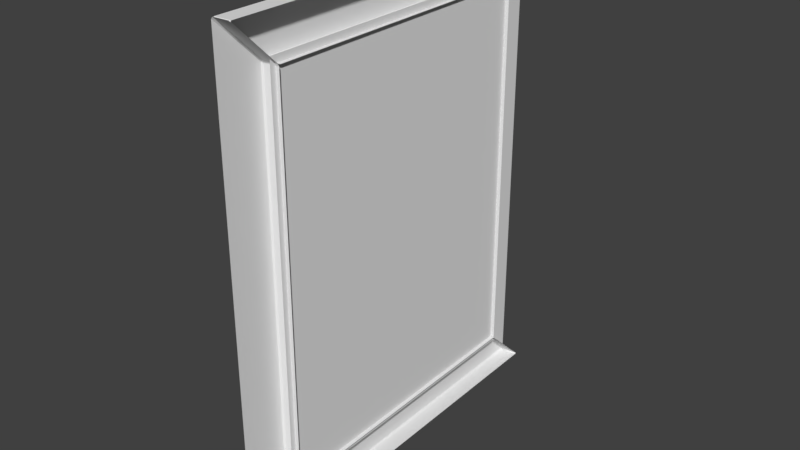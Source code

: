 # Source: Window_small.blend  (saved by Blender 2.79.1; exported with 4.5.12 LTS)
import bpy
from mathutils import Matrix  # noqa: F401  (used for matrix-valued properties, if any)

bpy.ops.wm.read_factory_settings(use_empty=True)
scene = bpy.context.scene
scene.name = 'Scene'

# ---- collections
col_collection_1 = bpy.data.collections.new('Collection 1'); scene.collection.children.link(col_collection_1)

# ---- materials (node trees are filled in below, after node groups)
mat_material_test = bpy.data.materials.new('Material_test')
mat_glass = bpy.data.materials.new('Glass')

# ---- node groups
ng_auto_smooth = bpy.data.node_groups.new('Auto Smooth', 'GeometryNodeTree')
_s = ng_auto_smooth.interface.new_socket(name='Geometry', in_out='OUTPUT', socket_type='NodeSocketGeometry')
_s = ng_auto_smooth.interface.new_socket(name='Geometry', in_out='INPUT', socket_type='NodeSocketGeometry')
_s = ng_auto_smooth.interface.new_socket(name='Angle', in_out='INPUT', socket_type='NodeSocketFloat')
_s.subtype = 'ANGLE'
_s.min_value = 0.0
_s.max_value = 3.142
ng_auto_smooth.is_modifier = True
_N = ng_auto_smooth.nodes; _L = ng_auto_smooth.links
n0 = _N.new('NodeGroupOutput'); n0.name = 'Group Output'; n0.location = (480, -100)
n1 = _N.new('NodeGroupInput'); n1.name = 'Group Input'; n1.location = (-420, -300)
n2 = _N.new('NodeGroupInput'); n2.name = 'Group Input.001'; n2.location = (-60, -100)
n3 = _N.new('GeometryNodeSetShadeSmooth'); n3.name = 'Set Shade Smooth'; n3.location = (120, -100)
n3.domain = 'EDGE'
n4 = _N.new('GeometryNodeSetShadeSmooth'); n4.name = 'Set Shade Smooth.001'; n4.location = (300, -100)
n5 = _N.new('GeometryNodeInputMeshEdgeAngle'); n5.name = 'Edge Angle'; n5.location = (-420, -220)
n6 = _N.new('GeometryNodeInputEdgeSmooth'); n6.name = 'Is Edge Smooth'; n6.location = (-60, -160)
n7 = _N.new('GeometryNodeInputShadeSmooth'); n7.name = 'Is Face Smooth'; n7.location = (-240, -340)
n8 = _N.new('FunctionNodeBooleanMath'); n8.name = 'Boolean Math'; n8.location = (-60, -220)
n9 = _N.new('FunctionNodeCompare'); n9.name = 'Compare'; n9.location = (-240, -180)
n9.operation = 'LESS_EQUAL'
_L.new(n5.outputs[0], n9.inputs[0])
_L.new(n4.outputs[0], n0.inputs[0])
_L.new(n1.outputs[1], n9.inputs[1])
_L.new(n9.outputs[0], n8.inputs[0])
_L.new(n7.outputs[0], n8.inputs[1])
_L.new(n2.outputs[0], n3.inputs[0])
_L.new(n6.outputs[0], n3.inputs[1])
_L.new(n3.outputs[0], n4.inputs[0])
_L.new(n8.outputs[0], n3.inputs[2])
n0.is_active_output = True

# ---- material node trees

# ---- world
world_world = bpy.data.worlds.new('World'); scene.world = world_world
world_world.color = (0.05088, 0.05088, 0.05088)
world_world.use_sun_shadow = False
world_world.sun_shadow_jitter_overblur = 0.0
world_world.cycles.sampling_method = 'MANUAL'

# ---- meshes
me_window_small = bpy.data.meshes.new('Window_small')
me_window_small.from_pydata([(-0.0519, -0.6497, 0.7804), (-0.0519, -0.6497, -0.7804), (-0.08137, 0.6467, 0.7804), (-0.08137, 0.6467, -0.7804), (-0.05534, -0.4983, -0.6369), (-0.05534, -0.4983, 0.6369), (-0.07793, 0.4953, -0.6369), (-0.07793, 0.4953, 0.6369), (0.0003717, -0.4956, -0.6369), (0.0003718, -0.4956, 0.6369), (-0.02221, 0.4981, -0.6369), (-0.02221, 0.4981, 0.6369), (-0.01145, -0.5142, -0.6605), (-0.01145, -0.5142, 0.6605), (-0.03487, 0.5162, -0.6605), (-0.03487, 0.5162, 0.6605), (-0.0519, -0.6497, 0.7804), (-0.05534, -0.4983, 0.6369), (-0.05534, -0.4983, -0.6369), (-0.0519, -0.6497, -0.7804), (-0.08137, 0.6467, -0.7804), (-0.07793, 0.4953, -0.6369), (-0.07793, 0.4953, 0.6369), (-0.08137, 0.6467, 0.7804), (-0.02221, 0.4981, 0.6369), (0.0003718, -0.4956, 0.6369), (-0.02221, 0.4981, -0.6369), (0.0003717, -0.4956, -0.6369), (0.003813, -0.6469, 0.7804), (0.003813, -0.6469, -0.7804), (-0.02565, 0.6495, -0.7804), (-0.02565, 0.6495, 0.7804), (0.007253, -0.6469, 0.7804), (0.007253, -0.6469, -0.7804), (-0.02221, 0.6495, 0.7804), (-0.02221, 0.6495, -0.7804)], [], [(5, 7, 11, 9), (17, 18, 19, 16), (21, 22, 23, 20), (4, 6, 3, 1), (7, 5, 0, 2), (22, 21, 26, 24), (6, 4, 8, 10), (18, 17, 25, 27), (12, 13, 15, 14), (23, 22, 24, 31), (16, 28, 25, 17), (19, 18, 27, 29), (20, 30, 26, 21), (2, 0, 32, 34), (1, 3, 35, 33), (7, 2, 34, 11), (9, 32, 0, 5), (4, 1, 33, 8), (3, 6, 10, 35)])
me_window_small.polygons.foreach_set('material_index', [0, 0, 0, 0, 0, 0, 0, 0, 1, 0, 0, 0, 0, 0, 0, 0, 0, 0, 0])
_ca = me_window_small.color_attributes.new('Col', 'BYTE_COLOR', 'CORNER')
_ca.data.foreach_set('color', [1.0, 1.0, 1.0, 1.0, 1.0, 1.0, 1.0, 1.0, 1.0, 1.0, 1.0, 1.0, 1.0, 1.0, 1.0, 1.0, 1.0, 1.0, 1.0, 1.0, 1.0, 1.0, 1.0, 1.0, 1.0, 1.0, 1.0, 1.0, 1.0, 1.0, 1.0, 1.0, 1.0, 1.0, 1.0, 1.0, 1.0, 1.0, 1.0, 1.0, 1.0, 1.0, 1.0, 1.0, 1.0, 1.0, 1.0, 1.0, 1.0, 1.0, 1.0, 1.0, 1.0, 1.0, 1.0, 1.0, 1.0, 1.0, 1.0, 1.0, 1.0, 1.0, 1.0, 1.0, 1.0, 1.0, 1.0, 1.0, 1.0, 1.0, 1.0, 1.0, 1.0, 1.0, 1.0, 1.0, 1.0, 1.0, 1.0, 1.0, 1.0, 1.0, 1.0, 1.0, 1.0, 1.0, 1.0, 1.0, 1.0, 1.0, 1.0, 1.0, 1.0, 1.0, 1.0, 1.0, 1.0, 1.0, 1.0, 1.0, 1.0, 1.0, 1.0, 1.0, 1.0, 1.0, 1.0, 1.0, 1.0, 1.0, 1.0, 1.0, 1.0, 1.0, 1.0, 1.0, 1.0, 1.0, 1.0, 1.0, 1.0, 1.0, 1.0, 1.0, 1.0, 1.0, 1.0, 1.0, 1.0, 1.0, 1.0, 1.0, 1.0, 1.0, 1.0, 1.0, 1.0, 1.0, 1.0, 1.0, 1.0, 1.0, 1.0, 1.0, 1.0, 1.0, 1.0, 1.0, 1.0, 1.0, 1.0, 1.0, 1.0, 1.0, 1.0, 1.0, 1.0, 1.0, 1.0, 1.0, 1.0, 1.0, 1.0, 1.0, 1.0, 1.0, 1.0, 1.0, 1.0, 1.0, 1.0, 1.0, 1.0, 1.0, 1.0, 1.0, 1.0, 1.0, 1.0, 1.0, 1.0, 1.0, 1.0, 1.0, 1.0, 1.0, 1.0, 1.0, 1.0, 1.0, 1.0, 1.0, 1.0, 1.0, 1.0, 1.0, 1.0, 1.0, 1.0, 1.0, 1.0, 1.0, 1.0, 1.0, 1.0, 1.0, 1.0, 1.0, 1.0, 1.0, 1.0, 1.0, 1.0, 1.0, 1.0, 1.0, 1.0, 1.0, 1.0, 1.0, 1.0, 1.0, 1.0, 1.0, 1.0, 1.0, 1.0, 1.0, 1.0, 1.0, 1.0, 1.0, 1.0, 1.0, 1.0, 1.0, 1.0, 1.0, 1.0, 1.0, 1.0, 1.0, 1.0, 1.0, 1.0, 1.0, 1.0, 1.0, 1.0, 1.0, 1.0, 1.0, 1.0, 1.0, 1.0, 1.0, 1.0, 1.0, 1.0, 1.0, 1.0, 1.0, 1.0, 1.0, 1.0, 1.0, 1.0, 1.0, 1.0, 1.0, 1.0, 1.0, 1.0, 1.0, 1.0, 1.0, 1.0, 1.0, 1.0, 1.0, 1.0, 1.0, 1.0, 1.0, 1.0, 1.0, 1.0, 1.0, 1.0, 1.0, 1.0, 1.0, 1.0, 1.0, 1.0, 1.0, 1.0, 1.0, 1.0, 1.0, 1.0, 1.0, 1.0, 1.0])
me_window_small.materials.append(mat_material_test)
me_window_small.materials.append(mat_glass)
me_window_small.use_remesh_preserve_volume = False
me_window_small.use_remesh_preserve_attributes = False
me_window_small.use_mirror_vertex_groups = False
me_window_small.update()

# ---- objects
ob_window_small_01 = bpy.data.objects.new('Window_small_01', me_window_small)

# ---- transforms, parenting, visibility, modifiers, constraints
ob_window_small_01.location = (0.0, 0.0, 0.0)
ob_window_small_01.lineart.crease_threshold = 0.0
_m = ob_window_small_01.modifiers.new('Bevel', 'BEVEL')
_m.width = 0.0047
_m.width_pct = 0.0047
_m.limit_method = 'NONE'
_m.loop_slide = False
_m.spread = 0.0
_m = ob_window_small_01.modifiers.new('Auto Smooth', 'NODES')
_m.node_group = ng_auto_smooth
_gi = [s.identifier for s in ng_auto_smooth.interface.items_tree if s.item_type == 'SOCKET' and s.in_out == 'INPUT']
_m[_gi[1]] = 0.5236  # Angle

# ---- collection membership
col_collection_1.objects.link(ob_window_small_01)

# ---- scene / render settings (as saved in the file)
scene.frame_start = 0; scene.frame_end = 250; scene.frame_set(0)
scene.render.engine = 'CYCLES'
scene.render.resolution_percentage = 50
scene.render.dither_intensity = 0.0
scene.cycles.use_denoising = False
scene.cycles.samples = 128
scene.cycles.sampling_pattern = 'TABULATED_SOBOL'
scene.cycles.use_adaptive_sampling = False
scene.cycles.use_light_tree = False
scene.view_settings.view_transform = 'Standard'
bpy.context.view_layer.update()

# ---- added for rendering (the .blend has no active camera and no usable light): camera, sun
cam_auto = bpy.data.cameras.new('AutoCamera')
cam_auto.lens = 50.0
cam_auto.sensor_width = 36.0
cam_auto.clip_end = 1000.0
ob_auto_camera = bpy.data.objects.new('AutoCamera', cam_auto)
scene.collection.objects.link(ob_auto_camera)
ob_auto_camera.location = (1.84355, -2.25692, 1.50453)
ob_auto_camera.rotation_euler = (1.09748, -7.21219e-08, 0.694738)
scene.camera = ob_auto_camera
light_auto_sun = bpy.data.lights.new('AutoSun', 'SUN')
light_auto_sun.energy = 3.0
light_auto_sun.angle = 0.0523599
ob_auto_sun = bpy.data.objects.new('AutoSun', light_auto_sun)
scene.collection.objects.link(ob_auto_sun)
ob_auto_sun.rotation_euler = (0.872665, 0.174533, 0.523599)
bpy.context.view_layer.update()
